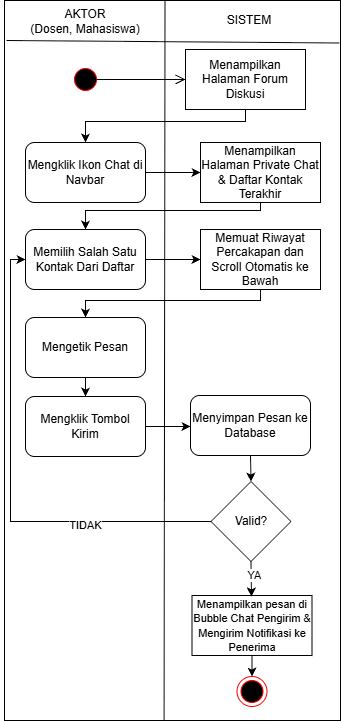

The diagram above was exported from draw.io. Its source (the exported page's mxGraphModel, read from the mxfile embedded in the PNG):
<mxGraphModel dx="1025" dy="497" grid="1" gridSize="10" guides="1" tooltips="1" connect="1" arrows="1" fold="1" page="1" pageScale="1" pageWidth="850" pageHeight="1100" math="0" shadow="0">
  <root>
    <mxCell id="kHrxH8Fvdgb5WwOBOlHF-0" />
    <mxCell id="kHrxH8Fvdgb5WwOBOlHF-1" parent="kHrxH8Fvdgb5WwOBOlHF-0" />
    <mxCell id="kHrxH8Fvdgb5WwOBOlHF-2" edge="1" parent="kHrxH8Fvdgb5WwOBOlHF-1" source="kHrxH8Fvdgb5WwOBOlHF-3" style="endArrow=none;html=1;rounded=0;entryX=0.25;entryY=0;entryDx=0;entryDy=0;exitX=0.25;exitY=1;exitDx=0;exitDy=0;" target="kHrxH8Fvdgb5WwOBOlHF-3" value="">
      <mxGeometry height="50" relative="1" width="50" as="geometry">
        <mxPoint x="668" y="993.0000000000002" as="sourcePoint" />
        <mxPoint x="668" y="190.00000000000023" as="targetPoint" />
      </mxGeometry>
    </mxCell>
    <mxCell id="kHrxH8Fvdgb5WwOBOlHF-3" parent="kHrxH8Fvdgb5WwOBOlHF-1" style="rounded=0;whiteSpace=wrap;html=1;" value="" vertex="1">
      <mxGeometry height="720" width="336" x="554" y="190" as="geometry" />
    </mxCell>
    <mxCell id="kHrxH8Fvdgb5WwOBOlHF-4" edge="1" parent="kHrxH8Fvdgb5WwOBOlHF-1" source="kHrxH8Fvdgb5WwOBOlHF-3" style="endArrow=none;html=1;rounded=0;entryX=0.336;entryY=0.001;entryDx=0;entryDy=0;entryPerimeter=0;exitX=0.475;exitY=0.999;exitDx=0;exitDy=0;exitPerimeter=0;" value="">
      <mxGeometry height="50" relative="1" width="50" as="geometry">
        <mxPoint x="710" y="690" as="sourcePoint" />
        <mxPoint x="714.4960000000001" y="190.52300000000002" as="targetPoint" />
      </mxGeometry>
    </mxCell>
    <mxCell id="kHrxH8Fvdgb5WwOBOlHF-5" edge="1" parent="kHrxH8Fvdgb5WwOBOlHF-1" source="kHrxH8Fvdgb5WwOBOlHF-3" style="endArrow=none;html=1;rounded=0;exitX=0.996;exitY=0.059;exitDx=0;exitDy=0;exitPerimeter=0;" value="">
      <mxGeometry height="50" relative="1" width="50" as="geometry">
        <mxPoint x="880" y="232" as="sourcePoint" />
        <mxPoint x="556" y="230" as="targetPoint" />
      </mxGeometry>
    </mxCell>
    <mxCell id="kHrxH8Fvdgb5WwOBOlHF-6" parent="kHrxH8Fvdgb5WwOBOlHF-1" style="text;html=1;whiteSpace=wrap;strokeColor=none;fillColor=none;align=center;verticalAlign=middle;rounded=0;" value="AKTOR&lt;div&gt;(Dosen, Mahasiswa)&lt;/div&gt;" vertex="1">
      <mxGeometry height="30" width="170" x="550" y="196" as="geometry" />
    </mxCell>
    <mxCell id="kHrxH8Fvdgb5WwOBOlHF-7" parent="kHrxH8Fvdgb5WwOBOlHF-1" style="text;html=1;whiteSpace=wrap;strokeColor=none;fillColor=none;align=center;verticalAlign=middle;rounded=0;" value="SISTEM" vertex="1">
      <mxGeometry height="30" width="60" x="769" y="195" as="geometry" />
    </mxCell>
    <mxCell id="kHrxH8Fvdgb5WwOBOlHF-8" parent="kHrxH8Fvdgb5WwOBOlHF-1" style="rounded=0;whiteSpace=wrap;html=1;" value="Menampilkan Halaman Forum Diskusi" vertex="1">
      <mxGeometry height="60" width="120" x="735" y="239" as="geometry" />
    </mxCell>
    <mxCell id="kHrxH8Fvdgb5WwOBOlHF-9" parent="kHrxH8Fvdgb5WwOBOlHF-1" style="ellipse;html=1;shape=endState;fillColor=#000000;strokeColor=#ff0000;" value="" vertex="1">
      <mxGeometry height="30" width="30" x="786.5" y="866" as="geometry" />
    </mxCell>
    <mxCell id="kHrxH8Fvdgb5WwOBOlHF-10" edge="1" parent="kHrxH8Fvdgb5WwOBOlHF-1" style="endArrow=classic;html=1;rounded=0;exitX=0.5;exitY=1;exitDx=0;exitDy=0;entryX=0.5;entryY=0;entryDx=0;entryDy=0;" value="">
      <mxGeometry height="50" relative="1" width="50" as="geometry">
        <Array as="points">
          <mxPoint x="795" y="311" />
          <mxPoint x="635" y="311" />
        </Array>
        <mxPoint x="795" y="299" as="sourcePoint" />
        <mxPoint x="635" y="332" as="targetPoint" />
      </mxGeometry>
    </mxCell>
    <mxCell id="kHrxH8Fvdgb5WwOBOlHF-11" parent="kHrxH8Fvdgb5WwOBOlHF-1" style="rounded=0;whiteSpace=wrap;html=1;" value="Menampilkan Halaman Private Chat &amp;amp; Daftar Kontak Terakhir" vertex="1">
      <mxGeometry height="60" width="120" x="750" y="332" as="geometry" />
    </mxCell>
    <mxCell id="kHrxH8Fvdgb5WwOBOlHF-12" parent="kHrxH8Fvdgb5WwOBOlHF-1" style="rounded=1;whiteSpace=wrap;html=1;" value="Mengklik Ikon Chat di Navbar" vertex="1">
      <mxGeometry height="60" width="120" x="575" y="332" as="geometry" />
    </mxCell>
    <mxCell id="kHrxH8Fvdgb5WwOBOlHF-13" parent="kHrxH8Fvdgb5WwOBOlHF-1" style="ellipse;html=1;shape=startState;fillColor=#000000;strokeColor=#ff0000;" value="" vertex="1">
      <mxGeometry height="30" width="30" x="620" y="254" as="geometry" />
    </mxCell>
    <mxCell id="kHrxH8Fvdgb5WwOBOlHF-14" edge="1" parent="kHrxH8Fvdgb5WwOBOlHF-1" source="kHrxH8Fvdgb5WwOBOlHF-13" style="edgeStyle=orthogonalEdgeStyle;html=1;verticalAlign=bottom;endArrow=open;endSize=8;strokeColor=#000000;rounded=0;entryX=0;entryY=0.5;entryDx=0;entryDy=0;exitX=0.865;exitY=0.496;exitDx=0;exitDy=0;exitPerimeter=0;" target="kHrxH8Fvdgb5WwOBOlHF-8" value="">
      <mxGeometry relative="1" as="geometry">
        <mxPoint x="635" y="340" as="targetPoint" />
      </mxGeometry>
    </mxCell>
    <mxCell id="H47f8PzGXTOJ4r9SEWVj-1" edge="1" parent="kHrxH8Fvdgb5WwOBOlHF-1" source="kHrxH8Fvdgb5WwOBOlHF-15" style="edgeStyle=orthogonalEdgeStyle;rounded=0;orthogonalLoop=1;jettySize=auto;html=1;" target="H47f8PzGXTOJ4r9SEWVj-0" value="">
      <mxGeometry relative="1" as="geometry" />
    </mxCell>
    <mxCell id="kHrxH8Fvdgb5WwOBOlHF-15" parent="kHrxH8Fvdgb5WwOBOlHF-1" style="rounded=1;whiteSpace=wrap;html=1;" value="Memilih Salah Satu Kontak Dari Daftar" vertex="1">
      <mxGeometry height="60" width="120" x="575" y="419" as="geometry" />
    </mxCell>
    <mxCell id="kHrxH8Fvdgb5WwOBOlHF-16" edge="1" parent="kHrxH8Fvdgb5WwOBOlHF-1" source="kHrxH8Fvdgb5WwOBOlHF-17" style="endArrow=classic;html=1;rounded=0;exitX=1;exitY=0.5;exitDx=0;exitDy=0;entryX=0;entryY=0.5;entryDx=0;entryDy=0;" value="">
      <mxGeometry height="50" relative="1" width="50" as="geometry">
        <mxPoint x="730" y="608" as="sourcePoint" />
        <mxPoint x="740" y="616" as="targetPoint" />
      </mxGeometry>
    </mxCell>
    <mxCell id="kHrxH8Fvdgb5WwOBOlHF-17" parent="kHrxH8Fvdgb5WwOBOlHF-1" style="rounded=1;whiteSpace=wrap;html=1;" value="Mengklik Tombol Kirim" vertex="1">
      <mxGeometry height="60" width="120" x="575" y="586" as="geometry" />
    </mxCell>
    <mxCell id="kHrxH8Fvdgb5WwOBOlHF-19" parent="kHrxH8Fvdgb5WwOBOlHF-1" style="rounded=0;whiteSpace=wrap;html=1;" value="&lt;font style=&quot;font-size: 11px;&quot;&gt;Menampilkan pesan di Bubble Chat Pengirim &amp;amp; Mengirim Notifikasi ke Penerima&lt;/font&gt;" vertex="1">
      <mxGeometry height="60" width="120" x="741.5" y="785" as="geometry" />
    </mxCell>
    <mxCell id="kHrxH8Fvdgb5WwOBOlHF-20" edge="1" parent="kHrxH8Fvdgb5WwOBOlHF-1" source="kHrxH8Fvdgb5WwOBOlHF-19" style="endArrow=classic;html=1;rounded=0;exitX=0.5;exitY=1;exitDx=0;exitDy=0;entryX=0.5;entryY=0;entryDx=0;entryDy=0;" target="kHrxH8Fvdgb5WwOBOlHF-9" value="">
      <mxGeometry height="50" relative="1" width="50" as="geometry">
        <mxPoint x="810" y="1005" as="sourcePoint" />
        <mxPoint x="860" y="955" as="targetPoint" />
      </mxGeometry>
    </mxCell>
    <mxCell id="kHrxH8Fvdgb5WwOBOlHF-22" parent="kHrxH8Fvdgb5WwOBOlHF-1" style="rounded=1;whiteSpace=wrap;html=1;" value="Menyimpan Pesan ke Database" vertex="1">
      <mxGeometry height="60" width="120" x="740" y="585" as="geometry" />
    </mxCell>
    <mxCell id="kHrxH8Fvdgb5WwOBOlHF-24" edge="1" parent="kHrxH8Fvdgb5WwOBOlHF-1" source="kHrxH8Fvdgb5WwOBOlHF-11" style="endArrow=classic;html=1;rounded=0;exitX=0.5;exitY=1;exitDx=0;exitDy=0;entryX=0.5;entryY=0;entryDx=0;entryDy=0;" target="kHrxH8Fvdgb5WwOBOlHF-15" value="">
      <mxGeometry height="50" relative="1" width="50" as="geometry">
        <Array as="points">
          <mxPoint x="810" y="400" />
          <mxPoint x="635" y="400" />
        </Array>
        <mxPoint x="790" y="380" as="sourcePoint" />
        <mxPoint x="840" y="330" as="targetPoint" />
      </mxGeometry>
    </mxCell>
    <mxCell id="kHrxH8Fvdgb5WwOBOlHF-25" edge="1" parent="kHrxH8Fvdgb5WwOBOlHF-1" source="kHrxH8Fvdgb5WwOBOlHF-12" style="endArrow=classic;html=1;rounded=0;exitX=1;exitY=0.5;exitDx=0;exitDy=0;entryX=0;entryY=0.5;entryDx=0;entryDy=0;" target="kHrxH8Fvdgb5WwOBOlHF-11" value="">
      <mxGeometry height="50" relative="1" width="50" as="geometry">
        <mxPoint x="730" y="530" as="sourcePoint" />
        <mxPoint x="780" y="480" as="targetPoint" />
      </mxGeometry>
    </mxCell>
    <mxCell id="kHrxH8Fvdgb5WwOBOlHF-26" parent="kHrxH8Fvdgb5WwOBOlHF-1" style="rhombus;whiteSpace=wrap;html=1;" value="Valid?" vertex="1">
      <mxGeometry height="80" width="80" x="760.5" y="671" as="geometry" />
    </mxCell>
    <mxCell id="kHrxH8Fvdgb5WwOBOlHF-27" edge="1" parent="kHrxH8Fvdgb5WwOBOlHF-1" source="kHrxH8Fvdgb5WwOBOlHF-22" style="endArrow=classic;html=1;rounded=0;exitX=0.5;exitY=1;exitDx=0;exitDy=0;entryX=0.5;entryY=0;entryDx=0;entryDy=0;" target="kHrxH8Fvdgb5WwOBOlHF-26" value="">
      <mxGeometry height="50" relative="1" width="50" as="geometry">
        <mxPoint x="820" y="699" as="sourcePoint" />
        <mxPoint x="870" y="649" as="targetPoint" />
      </mxGeometry>
    </mxCell>
    <mxCell id="kHrxH8Fvdgb5WwOBOlHF-28" edge="1" parent="kHrxH8Fvdgb5WwOBOlHF-1" source="kHrxH8Fvdgb5WwOBOlHF-26" style="endArrow=classic;html=1;rounded=0;exitX=0.5;exitY=1;exitDx=0;exitDy=0;entryX=0.5;entryY=0;entryDx=0;entryDy=0;" value="">
      <mxGeometry height="50" relative="1" width="50" as="geometry">
        <mxPoint x="770" y="749" as="sourcePoint" />
        <mxPoint x="800.9999999999998" y="786" as="targetPoint" />
      </mxGeometry>
    </mxCell>
    <mxCell id="kHrxH8Fvdgb5WwOBOlHF-29" connectable="0" parent="kHrxH8Fvdgb5WwOBOlHF-28" style="edgeLabel;html=1;align=center;verticalAlign=middle;resizable=0;points=[];" value="YA" vertex="1">
      <mxGeometry relative="1" x="-0.2234" y="3" as="geometry">
        <mxPoint as="offset" />
      </mxGeometry>
    </mxCell>
    <mxCell id="kHrxH8Fvdgb5WwOBOlHF-30" edge="1" parent="kHrxH8Fvdgb5WwOBOlHF-1" source="kHrxH8Fvdgb5WwOBOlHF-26" style="endArrow=classic;html=1;rounded=0;exitX=0;exitY=0.5;exitDx=0;exitDy=0;entryX=0;entryY=0.5;entryDx=0;entryDy=0;" target="kHrxH8Fvdgb5WwOBOlHF-15" value="">
      <mxGeometry height="50" relative="1" width="50" as="geometry">
        <Array as="points">
          <mxPoint x="560" y="711" />
          <mxPoint x="560" y="449" />
        </Array>
        <mxPoint x="650" y="670" as="sourcePoint" />
        <mxPoint x="700" y="620" as="targetPoint" />
      </mxGeometry>
    </mxCell>
    <mxCell id="kHrxH8Fvdgb5WwOBOlHF-31" connectable="0" parent="kHrxH8Fvdgb5WwOBOlHF-30" style="edgeLabel;html=1;align=center;verticalAlign=middle;resizable=0;points=[];" value="TIDAK" vertex="1">
      <mxGeometry relative="1" x="-0.4683" y="3" as="geometry">
        <mxPoint x="1" as="offset" />
      </mxGeometry>
    </mxCell>
    <mxCell id="H47f8PzGXTOJ4r9SEWVj-0" parent="kHrxH8Fvdgb5WwOBOlHF-1" style="rounded=0;whiteSpace=wrap;html=1;" value="Memuat Riwayat Percakapan dan Scroll Otomatis ke Bawah" vertex="1">
      <mxGeometry height="60" width="120" x="750" y="419" as="geometry" />
    </mxCell>
    <mxCell id="H47f8PzGXTOJ4r9SEWVj-2" parent="kHrxH8Fvdgb5WwOBOlHF-1" style="rounded=1;whiteSpace=wrap;html=1;" value="Mengetik Pesan" vertex="1">
      <mxGeometry height="60" width="120" x="575" y="507" as="geometry" />
    </mxCell>
    <mxCell id="H47f8PzGXTOJ4r9SEWVj-3" edge="1" parent="kHrxH8Fvdgb5WwOBOlHF-1" source="H47f8PzGXTOJ4r9SEWVj-0" style="endArrow=classic;html=1;rounded=0;exitX=0.5;exitY=1;exitDx=0;exitDy=0;entryX=0.5;entryY=0;entryDx=0;entryDy=0;" target="H47f8PzGXTOJ4r9SEWVj-2" value="">
      <mxGeometry height="50" relative="1" width="50" as="geometry">
        <Array as="points">
          <mxPoint x="810" y="490" />
          <mxPoint x="635" y="490" />
        </Array>
        <mxPoint x="770" y="610" as="sourcePoint" />
        <mxPoint x="820" y="560" as="targetPoint" />
      </mxGeometry>
    </mxCell>
    <mxCell id="H47f8PzGXTOJ4r9SEWVj-4" edge="1" parent="kHrxH8Fvdgb5WwOBOlHF-1" source="H47f8PzGXTOJ4r9SEWVj-2" style="endArrow=classic;html=1;rounded=0;exitX=0.5;exitY=1;exitDx=0;exitDy=0;entryX=0.5;entryY=0;entryDx=0;entryDy=0;" target="kHrxH8Fvdgb5WwOBOlHF-17" value="">
      <mxGeometry height="50" relative="1" width="50" as="geometry">
        <mxPoint x="650" y="700" as="sourcePoint" />
        <mxPoint x="700" y="650" as="targetPoint" />
      </mxGeometry>
    </mxCell>
  </root>
</mxGraphModel>